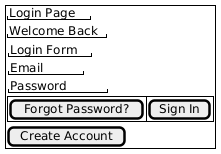

The diagram above was rendered by PlantUML. Its source (embedded in the PNG):
@startsalt
  {^
    "Login Page"
    "Welcome Back"
    {
      "Login Form"
      "Email    "
      "Password    "
      {#
        [Forgot Password?] | [Sign In]
      }
    }
    [Create Account]
  }
@endsalt